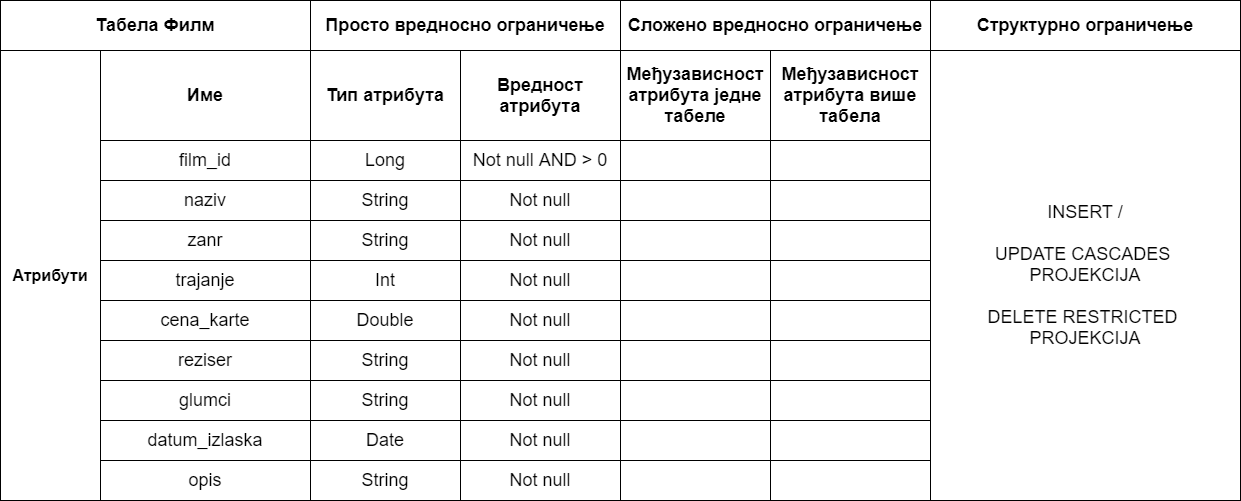

The diagram above was exported from draw.io. Its source (the exported page's mxGraphModel, read from the mxfile embedded in the PNG):
<mxGraphModel dx="1662" dy="705" grid="1" gridSize="10" guides="1" tooltips="1" connect="1" arrows="1" fold="1" page="1" pageScale="1" pageWidth="827" pageHeight="1169" math="0" shadow="0">
  <root>
    <mxCell id="0" />
    <mxCell id="1" parent="0" />
    <mxCell id="APO4X-OI9HROKfMIC7Zv-119" value="&lt;font style=&quot;font-size: 18px&quot;&gt;&lt;b&gt;Табела Филм&lt;/b&gt;&lt;/font&gt;" style="rounded=0;whiteSpace=wrap;html=1;align=center;" vertex="1" parent="1">
      <mxGeometry x="720" y="350" width="310" height="50" as="geometry" />
    </mxCell>
    <mxCell id="APO4X-OI9HROKfMIC7Zv-120" value="&lt;font size=&quot;3&quot;&gt;&lt;b&gt;Атрибути&lt;/b&gt;&lt;/font&gt;" style="rounded=0;whiteSpace=wrap;html=1;" vertex="1" parent="1">
      <mxGeometry x="720" y="400" width="100" height="450" as="geometry" />
    </mxCell>
    <mxCell id="APO4X-OI9HROKfMIC7Zv-121" value="&lt;font style=&quot;font-size: 18px&quot;&gt;&lt;b&gt;Структурно ограничење&lt;/b&gt;&lt;/font&gt;" style="rounded=0;whiteSpace=wrap;html=1;" vertex="1" parent="1">
      <mxGeometry x="1650" y="350" width="310" height="50" as="geometry" />
    </mxCell>
    <mxCell id="APO4X-OI9HROKfMIC7Zv-122" value="&lt;b&gt;&lt;font style=&quot;font-size: 18px&quot;&gt;Просто вредносно ограничење&lt;/font&gt;&lt;/b&gt;" style="rounded=0;whiteSpace=wrap;html=1;" vertex="1" parent="1">
      <mxGeometry x="1030" y="350" width="310" height="50" as="geometry" />
    </mxCell>
    <mxCell id="APO4X-OI9HROKfMIC7Zv-123" value="&lt;b&gt;&lt;font style=&quot;font-size: 18px&quot;&gt;Сложено вредносно ограничење&lt;/font&gt;&lt;/b&gt;" style="rounded=0;whiteSpace=wrap;html=1;" vertex="1" parent="1">
      <mxGeometry x="1340" y="350" width="310" height="50" as="geometry" />
    </mxCell>
    <mxCell id="APO4X-OI9HROKfMIC7Zv-124" value="&lt;b&gt;&lt;font style=&quot;font-size: 18px&quot;&gt;Име&lt;/font&gt;&lt;/b&gt;" style="rounded=0;whiteSpace=wrap;html=1;" vertex="1" parent="1">
      <mxGeometry x="820" y="400" width="210" height="90" as="geometry" />
    </mxCell>
    <mxCell id="APO4X-OI9HROKfMIC7Zv-125" value="&lt;font style=&quot;font-size: 18px&quot;&gt;&lt;b&gt;Тип атрибута&lt;/b&gt;&lt;/font&gt;" style="rounded=0;whiteSpace=wrap;html=1;" vertex="1" parent="1">
      <mxGeometry x="1030" y="400" width="150" height="90" as="geometry" />
    </mxCell>
    <mxCell id="APO4X-OI9HROKfMIC7Zv-126" value="&lt;b&gt;&lt;font style=&quot;font-size: 18px&quot;&gt;Вредност атрибута&lt;/font&gt;&lt;/b&gt;" style="rounded=0;whiteSpace=wrap;html=1;" vertex="1" parent="1">
      <mxGeometry x="1180" y="400" width="160" height="90" as="geometry" />
    </mxCell>
    <mxCell id="APO4X-OI9HROKfMIC7Zv-127" value="&lt;b&gt;&lt;font style=&quot;font-size: 18px&quot;&gt;Међузависност атрибута једне табеле&lt;/font&gt;&lt;/b&gt;" style="rounded=0;whiteSpace=wrap;html=1;" vertex="1" parent="1">
      <mxGeometry x="1340" y="400" width="150" height="90" as="geometry" />
    </mxCell>
    <mxCell id="APO4X-OI9HROKfMIC7Zv-128" value="&lt;b&gt;&lt;font style=&quot;font-size: 18px&quot;&gt;Међузависност атрибута више табела&lt;/font&gt;&lt;/b&gt;" style="rounded=0;whiteSpace=wrap;html=1;" vertex="1" parent="1">
      <mxGeometry x="1490" y="400" width="160" height="90" as="geometry" />
    </mxCell>
    <mxCell id="APO4X-OI9HROKfMIC7Zv-129" value="&lt;font style=&quot;font-size: 18px&quot;&gt;INSERT /&lt;br&gt;&lt;br&gt;UPDATE CASCADES &lt;br&gt;PROJEKCIJA&lt;br&gt;&lt;br&gt;DELETE RESTRICTED &lt;br&gt;PROJEKCIJA&lt;br&gt;&lt;/font&gt;" style="rounded=0;whiteSpace=wrap;html=1;" vertex="1" parent="1">
      <mxGeometry x="1650" y="400" width="310" height="450" as="geometry" />
    </mxCell>
    <mxCell id="APO4X-OI9HROKfMIC7Zv-130" value="&lt;span style=&quot;font-size: 18px&quot;&gt;film_id&lt;/span&gt;" style="rounded=0;whiteSpace=wrap;html=1;" vertex="1" parent="1">
      <mxGeometry x="820" y="490" width="210" height="40" as="geometry" />
    </mxCell>
    <mxCell id="APO4X-OI9HROKfMIC7Zv-131" value="&lt;font style=&quot;font-size: 18px&quot;&gt;naziv&lt;/font&gt;" style="rounded=0;whiteSpace=wrap;html=1;" vertex="1" parent="1">
      <mxGeometry x="820" y="530" width="210" height="40" as="geometry" />
    </mxCell>
    <mxCell id="APO4X-OI9HROKfMIC7Zv-132" value="&lt;font style=&quot;font-size: 18px&quot;&gt;trajanje&lt;/font&gt;" style="rounded=0;whiteSpace=wrap;html=1;" vertex="1" parent="1">
      <mxGeometry x="820" y="610" width="210" height="40" as="geometry" />
    </mxCell>
    <mxCell id="APO4X-OI9HROKfMIC7Zv-133" value="&lt;font style=&quot;font-size: 18px&quot;&gt;zanr&lt;/font&gt;" style="rounded=0;whiteSpace=wrap;html=1;" vertex="1" parent="1">
      <mxGeometry x="820" y="570" width="210" height="40" as="geometry" />
    </mxCell>
    <mxCell id="APO4X-OI9HROKfMIC7Zv-134" value="&lt;font style=&quot;font-size: 18px&quot;&gt;cena_karte&lt;/font&gt;" style="rounded=0;whiteSpace=wrap;html=1;" vertex="1" parent="1">
      <mxGeometry x="820" y="650" width="210" height="40" as="geometry" />
    </mxCell>
    <mxCell id="APO4X-OI9HROKfMIC7Zv-135" value="&lt;font style=&quot;font-size: 18px&quot;&gt;reziser&lt;/font&gt;" style="rounded=0;whiteSpace=wrap;html=1;" vertex="1" parent="1">
      <mxGeometry x="820" y="690" width="210" height="40" as="geometry" />
    </mxCell>
    <mxCell id="APO4X-OI9HROKfMIC7Zv-136" value="&lt;font style=&quot;font-size: 18px&quot;&gt;glumci&lt;/font&gt;" style="rounded=0;whiteSpace=wrap;html=1;" vertex="1" parent="1">
      <mxGeometry x="820" y="730" width="210" height="40" as="geometry" />
    </mxCell>
    <mxCell id="APO4X-OI9HROKfMIC7Zv-137" value="&lt;font style=&quot;font-size: 18px&quot;&gt;datum_izlaska&lt;/font&gt;" style="rounded=0;whiteSpace=wrap;html=1;" vertex="1" parent="1">
      <mxGeometry x="820" y="770" width="210" height="40" as="geometry" />
    </mxCell>
    <mxCell id="APO4X-OI9HROKfMIC7Zv-138" value="&lt;font style=&quot;font-size: 18px&quot;&gt;opis&lt;/font&gt;" style="rounded=0;whiteSpace=wrap;html=1;" vertex="1" parent="1">
      <mxGeometry x="820" y="810" width="210" height="40" as="geometry" />
    </mxCell>
    <mxCell id="APO4X-OI9HROKfMIC7Zv-139" value="&lt;span style=&quot;font-size: 18px&quot;&gt;Long&lt;/span&gt;" style="rounded=0;whiteSpace=wrap;html=1;" vertex="1" parent="1">
      <mxGeometry x="1030" y="490" width="150" height="40" as="geometry" />
    </mxCell>
    <mxCell id="APO4X-OI9HROKfMIC7Zv-140" value="&lt;font style=&quot;font-size: 18px&quot;&gt;String&lt;/font&gt;" style="rounded=0;whiteSpace=wrap;html=1;" vertex="1" parent="1">
      <mxGeometry x="1030" y="530" width="150" height="40" as="geometry" />
    </mxCell>
    <mxCell id="APO4X-OI9HROKfMIC7Zv-141" value="&lt;font style=&quot;font-size: 18px&quot;&gt;Int&lt;/font&gt;" style="rounded=0;whiteSpace=wrap;html=1;" vertex="1" parent="1">
      <mxGeometry x="1030" y="610" width="150" height="40" as="geometry" />
    </mxCell>
    <mxCell id="APO4X-OI9HROKfMIC7Zv-142" value="&lt;span style=&quot;font-size: 18px&quot;&gt;String&lt;/span&gt;" style="rounded=0;whiteSpace=wrap;html=1;" vertex="1" parent="1">
      <mxGeometry x="1030" y="570" width="150" height="40" as="geometry" />
    </mxCell>
    <mxCell id="APO4X-OI9HROKfMIC7Zv-143" value="&lt;font style=&quot;font-size: 18px&quot;&gt;Double&lt;/font&gt;" style="rounded=0;whiteSpace=wrap;html=1;" vertex="1" parent="1">
      <mxGeometry x="1030" y="650" width="150" height="40" as="geometry" />
    </mxCell>
    <mxCell id="APO4X-OI9HROKfMIC7Zv-144" value="&lt;span style=&quot;font-size: 18px&quot;&gt;String&lt;/span&gt;" style="rounded=0;whiteSpace=wrap;html=1;" vertex="1" parent="1">
      <mxGeometry x="1030" y="690" width="150" height="40" as="geometry" />
    </mxCell>
    <mxCell id="APO4X-OI9HROKfMIC7Zv-145" value="&lt;span style=&quot;font-size: 18px&quot;&gt;String&lt;/span&gt;" style="rounded=0;whiteSpace=wrap;html=1;" vertex="1" parent="1">
      <mxGeometry x="1030" y="730" width="150" height="40" as="geometry" />
    </mxCell>
    <mxCell id="APO4X-OI9HROKfMIC7Zv-146" value="&lt;font style=&quot;font-size: 18px&quot;&gt;Date&lt;/font&gt;" style="rounded=0;whiteSpace=wrap;html=1;" vertex="1" parent="1">
      <mxGeometry x="1030" y="770" width="150" height="40" as="geometry" />
    </mxCell>
    <mxCell id="APO4X-OI9HROKfMIC7Zv-147" value="&lt;span style=&quot;font-size: 18px&quot;&gt;String&lt;/span&gt;" style="rounded=0;whiteSpace=wrap;html=1;" vertex="1" parent="1">
      <mxGeometry x="1030" y="810" width="150" height="40" as="geometry" />
    </mxCell>
    <mxCell id="APO4X-OI9HROKfMIC7Zv-148" value="&lt;span style=&quot;font-size: 18px&quot;&gt;Not null AND &amp;gt; 0&lt;/span&gt;" style="rounded=0;whiteSpace=wrap;html=1;" vertex="1" parent="1">
      <mxGeometry x="1180" y="490" width="160" height="40" as="geometry" />
    </mxCell>
    <mxCell id="APO4X-OI9HROKfMIC7Zv-149" value="&lt;font style=&quot;font-size: 18px&quot;&gt;Not null&lt;/font&gt;" style="rounded=0;whiteSpace=wrap;html=1;" vertex="1" parent="1">
      <mxGeometry x="1180" y="530" width="160" height="40" as="geometry" />
    </mxCell>
    <mxCell id="APO4X-OI9HROKfMIC7Zv-150" value="&lt;span style=&quot;font-size: 18px&quot;&gt;Not null&lt;/span&gt;" style="rounded=0;whiteSpace=wrap;html=1;" vertex="1" parent="1">
      <mxGeometry x="1180" y="610" width="160" height="40" as="geometry" />
    </mxCell>
    <mxCell id="APO4X-OI9HROKfMIC7Zv-151" value="&lt;span style=&quot;font-size: 18px&quot;&gt;Not null&lt;/span&gt;" style="rounded=0;whiteSpace=wrap;html=1;" vertex="1" parent="1">
      <mxGeometry x="1180" y="570" width="160" height="40" as="geometry" />
    </mxCell>
    <mxCell id="APO4X-OI9HROKfMIC7Zv-152" value="&lt;span style=&quot;font-size: 18px&quot;&gt;Not null&lt;/span&gt;" style="rounded=0;whiteSpace=wrap;html=1;" vertex="1" parent="1">
      <mxGeometry x="1180" y="650" width="160" height="40" as="geometry" />
    </mxCell>
    <mxCell id="APO4X-OI9HROKfMIC7Zv-153" value="&lt;span style=&quot;font-size: 18px&quot;&gt;Not null&lt;/span&gt;" style="rounded=0;whiteSpace=wrap;html=1;" vertex="1" parent="1">
      <mxGeometry x="1180" y="690" width="160" height="40" as="geometry" />
    </mxCell>
    <mxCell id="APO4X-OI9HROKfMIC7Zv-154" value="&lt;span style=&quot;font-size: 18px&quot;&gt;Not null&lt;/span&gt;" style="rounded=0;whiteSpace=wrap;html=1;" vertex="1" parent="1">
      <mxGeometry x="1180" y="730" width="160" height="40" as="geometry" />
    </mxCell>
    <mxCell id="APO4X-OI9HROKfMIC7Zv-155" value="&lt;span style=&quot;font-size: 18px&quot;&gt;Not null&lt;/span&gt;" style="rounded=0;whiteSpace=wrap;html=1;" vertex="1" parent="1">
      <mxGeometry x="1180" y="770" width="160" height="40" as="geometry" />
    </mxCell>
    <mxCell id="APO4X-OI9HROKfMIC7Zv-156" value="&lt;span style=&quot;font-size: 18px&quot;&gt;Not null&lt;/span&gt;" style="rounded=0;whiteSpace=wrap;html=1;" vertex="1" parent="1">
      <mxGeometry x="1180" y="810" width="160" height="40" as="geometry" />
    </mxCell>
    <mxCell id="APO4X-OI9HROKfMIC7Zv-157" value="" style="rounded=0;whiteSpace=wrap;html=1;" vertex="1" parent="1">
      <mxGeometry x="1340" y="490" width="150" height="40" as="geometry" />
    </mxCell>
    <mxCell id="APO4X-OI9HROKfMIC7Zv-158" value="" style="rounded=0;whiteSpace=wrap;html=1;" vertex="1" parent="1">
      <mxGeometry x="1340" y="530" width="150" height="40" as="geometry" />
    </mxCell>
    <mxCell id="APO4X-OI9HROKfMIC7Zv-159" value="" style="rounded=0;whiteSpace=wrap;html=1;" vertex="1" parent="1">
      <mxGeometry x="1340" y="610" width="150" height="40" as="geometry" />
    </mxCell>
    <mxCell id="APO4X-OI9HROKfMIC7Zv-160" value="" style="rounded=0;whiteSpace=wrap;html=1;" vertex="1" parent="1">
      <mxGeometry x="1340" y="570" width="150" height="40" as="geometry" />
    </mxCell>
    <mxCell id="APO4X-OI9HROKfMIC7Zv-161" value="" style="rounded=0;whiteSpace=wrap;html=1;" vertex="1" parent="1">
      <mxGeometry x="1340" y="650" width="150" height="40" as="geometry" />
    </mxCell>
    <mxCell id="APO4X-OI9HROKfMIC7Zv-162" value="" style="rounded=0;whiteSpace=wrap;html=1;" vertex="1" parent="1">
      <mxGeometry x="1340" y="690" width="150" height="40" as="geometry" />
    </mxCell>
    <mxCell id="APO4X-OI9HROKfMIC7Zv-163" value="" style="rounded=0;whiteSpace=wrap;html=1;" vertex="1" parent="1">
      <mxGeometry x="1340" y="730" width="150" height="40" as="geometry" />
    </mxCell>
    <mxCell id="APO4X-OI9HROKfMIC7Zv-164" value="" style="rounded=0;whiteSpace=wrap;html=1;" vertex="1" parent="1">
      <mxGeometry x="1340" y="770" width="150" height="40" as="geometry" />
    </mxCell>
    <mxCell id="APO4X-OI9HROKfMIC7Zv-165" value="" style="rounded=0;whiteSpace=wrap;html=1;" vertex="1" parent="1">
      <mxGeometry x="1340" y="810" width="150" height="40" as="geometry" />
    </mxCell>
    <mxCell id="APO4X-OI9HROKfMIC7Zv-166" value="" style="rounded=0;whiteSpace=wrap;html=1;" vertex="1" parent="1">
      <mxGeometry x="1490" y="490" width="160" height="40" as="geometry" />
    </mxCell>
    <mxCell id="APO4X-OI9HROKfMIC7Zv-167" value="" style="rounded=0;whiteSpace=wrap;html=1;" vertex="1" parent="1">
      <mxGeometry x="1490" y="530" width="160" height="40" as="geometry" />
    </mxCell>
    <mxCell id="APO4X-OI9HROKfMIC7Zv-168" value="" style="rounded=0;whiteSpace=wrap;html=1;" vertex="1" parent="1">
      <mxGeometry x="1490" y="610" width="160" height="40" as="geometry" />
    </mxCell>
    <mxCell id="APO4X-OI9HROKfMIC7Zv-169" value="" style="rounded=0;whiteSpace=wrap;html=1;" vertex="1" parent="1">
      <mxGeometry x="1490" y="570" width="160" height="40" as="geometry" />
    </mxCell>
    <mxCell id="APO4X-OI9HROKfMIC7Zv-170" value="" style="rounded=0;whiteSpace=wrap;html=1;" vertex="1" parent="1">
      <mxGeometry x="1490" y="650" width="160" height="40" as="geometry" />
    </mxCell>
    <mxCell id="APO4X-OI9HROKfMIC7Zv-171" value="" style="rounded=0;whiteSpace=wrap;html=1;" vertex="1" parent="1">
      <mxGeometry x="1490" y="690" width="160" height="40" as="geometry" />
    </mxCell>
    <mxCell id="APO4X-OI9HROKfMIC7Zv-172" value="" style="rounded=0;whiteSpace=wrap;html=1;" vertex="1" parent="1">
      <mxGeometry x="1490" y="730" width="160" height="40" as="geometry" />
    </mxCell>
    <mxCell id="APO4X-OI9HROKfMIC7Zv-173" value="" style="rounded=0;whiteSpace=wrap;html=1;" vertex="1" parent="1">
      <mxGeometry x="1490" y="770" width="160" height="40" as="geometry" />
    </mxCell>
    <mxCell id="APO4X-OI9HROKfMIC7Zv-174" value="" style="rounded=0;whiteSpace=wrap;html=1;" vertex="1" parent="1">
      <mxGeometry x="1490" y="810" width="160" height="40" as="geometry" />
    </mxCell>
  </root>
</mxGraphModel>